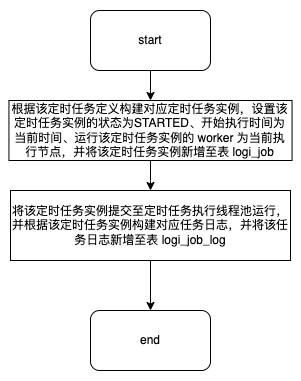

The diagram above was exported from draw.io. Its source (the exported page's mxGraphModel, read from the mxfile embedded in the PNG):
<mxGraphModel dx="2960" dy="-1637" grid="1" gridSize="10" guides="1" tooltips="1" connect="1" arrows="1" fold="1" page="1" pageScale="1" pageWidth="827" pageHeight="1169" math="0" shadow="0">
  <root>
    <mxCell id="0" />
    <mxCell id="1" parent="0" />
    <mxCell id="hdRls-oc5Fdsfd41i0fb-270" value="" style="rounded=0;whiteSpace=wrap;html=1;strokeColor=none;" vertex="1" parent="1">
      <mxGeometry x="-950" y="2410" width="300" height="380" as="geometry" />
    </mxCell>
    <mxCell id="hdRls-oc5Fdsfd41i0fb-263" value="" style="edgeStyle=orthogonalEdgeStyle;rounded=0;orthogonalLoop=1;jettySize=auto;html=1;" edge="1" parent="1" source="hdRls-oc5Fdsfd41i0fb-264" target="hdRls-oc5Fdsfd41i0fb-266">
      <mxGeometry relative="1" as="geometry" />
    </mxCell>
    <mxCell id="hdRls-oc5Fdsfd41i0fb-264" value="start" style="rounded=1;whiteSpace=wrap;html=1;" vertex="1" parent="1">
      <mxGeometry x="-860" y="2420" width="120" height="60" as="geometry" />
    </mxCell>
    <mxCell id="hdRls-oc5Fdsfd41i0fb-265" value="" style="edgeStyle=orthogonalEdgeStyle;rounded=0;orthogonalLoop=1;jettySize=auto;html=1;" edge="1" parent="1" source="hdRls-oc5Fdsfd41i0fb-266" target="hdRls-oc5Fdsfd41i0fb-268">
      <mxGeometry relative="1" as="geometry" />
    </mxCell>
    <mxCell id="hdRls-oc5Fdsfd41i0fb-266" value="根据该定时任务定义构建对应定时任务实例，设置该定时任务实例的状态为STARTED、开始执行时间为当前时间、运行该定时任务实例的 worker 为当前执行节点，&lt;span style=&quot;background-color: initial;&quot;&gt;并将该定时任务实例新增至表 logi_job&lt;/span&gt;" style="rounded=0;whiteSpace=wrap;html=1;" vertex="1" parent="1">
      <mxGeometry x="-941.5600000000001" y="2510" width="283.12" height="60" as="geometry" />
    </mxCell>
    <mxCell id="hdRls-oc5Fdsfd41i0fb-267" value="" style="edgeStyle=orthogonalEdgeStyle;rounded=0;orthogonalLoop=1;jettySize=auto;html=1;" edge="1" parent="1" source="hdRls-oc5Fdsfd41i0fb-268" target="hdRls-oc5Fdsfd41i0fb-269">
      <mxGeometry relative="1" as="geometry" />
    </mxCell>
    <mxCell id="hdRls-oc5Fdsfd41i0fb-268" value="将该定时任务实例提交至定时任务执行线程池运行，并根据该定时任务实例构建对应任务日志，并将该任务日志新增至表&amp;nbsp;logi_job_log" style="whiteSpace=wrap;html=1;rounded=0;" vertex="1" parent="1">
      <mxGeometry x="-940" y="2600" width="280" height="70" as="geometry" />
    </mxCell>
    <mxCell id="hdRls-oc5Fdsfd41i0fb-269" value="end" style="rounded=1;whiteSpace=wrap;html=1;" vertex="1" parent="1">
      <mxGeometry x="-860" y="2720" width="120" height="60" as="geometry" />
    </mxCell>
  </root>
</mxGraphModel>